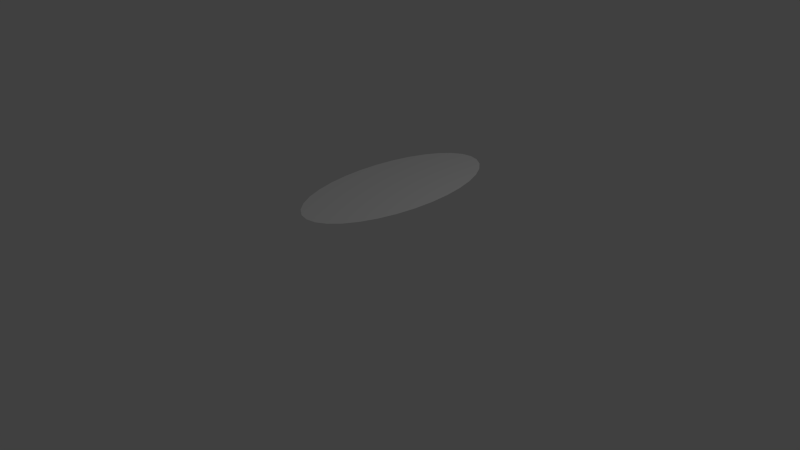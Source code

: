 # Source: sol.blend  (saved by Blender 2.69.0; exported with 4.5.12 LTS)
import bpy
from mathutils import Matrix  # noqa: F401  (used for matrix-valued properties, if any)

bpy.ops.wm.read_factory_settings(use_empty=True)
scene = bpy.context.scene
scene.name = 'Scene'

# ---- collections
col_collection_1 = bpy.data.collections.new('Collection 1'); scene.collection.children.link(col_collection_1)

# ---- world
world_world = bpy.data.worlds.new('World'); scene.world = world_world
world_world.color = (0.05088, 0.05088, 0.05088)
world_world.use_sun_shadow = False
world_world.sun_shadow_jitter_overblur = 0.0
world_world.cycles.sampling_method = 'MANUAL'
world_world.cycles.sample_map_resolution = 256

# ---- cameras
cam_camera = bpy.data.cameras.new('Camera')
cam_camera.clip_end = 100.0
cam_camera.lens = 35.0
cam_camera.sensor_width = 32.0
cam_camera.sensor_height = 18.0
cam_camera.ortho_scale = 7.314
cam_camera.dof.focus_distance = 0.0
cam_camera.dof.aperture_fstop = 128.0

# ---- lights
light_lamp = bpy.data.lights.new('Lamp', 'POINT')
light_lamp.transmission_factor = 0.0
light_lamp.cutoff_distance = 30.0
light_lamp.energy = 100.0
light_lamp.shadow_buffer_clip_start = 1.001
light_lamp.shadow_soft_size = 0.1
light_lamp.shadow_maximum_resolution = 0.006
light_lamp.use_absolute_resolution = True
light_lamp.cycles.use_multiple_importance_sampling = False

# ---- meshes
me_cylinder_003 = bpy.data.meshes.new('Cylinder.003')
me_cylinder_003.from_pydata([(-0.1608, 1.48, -0.3711), (-0.008526, 1.421, -0.3711), (0.144, 1.307, -0.3711), (0.2909, 1.144, -0.3711), (0.4264, 0.9369, -0.3711), (0.5455, 0.6941, -0.3711), (0.6435, 0.4249, -0.3711), (0.7166, 0.1397, -0.3711), (0.762, -0.1506, -0.3711), (0.7781, -0.4349, -0.3711), (0.7641, -0.7022, -0.3711), (0.7206, -0.9422, -0.3711), (0.6493, -1.146, -0.3711), (0.553, -1.305, -0.3711), (0.4352, -1.414, -0.3711), (0.3006, -1.468, -0.3711), (0.1544, -1.466, -0.3711), (0.002038, -1.407, -0.3711), (-0.1505, -1.293, -0.3711), (-0.2974, -1.13, -0.3711), (-0.4329, -0.9229, -0.3711), (-0.552, -0.6802, -0.3711), (-0.6499, -0.411, -0.3711), (-0.7231, -0.1257, -0.3711), (-0.7685, 0.1646, -0.3711), (-0.7845, 0.4489, -0.3711), (-0.7706, 0.7162, -0.3711), (-0.7271, 0.9562, -0.3711), (-0.6558, 1.16, -0.3711), (-0.5594, 1.319, -0.3711), (-0.4417, 1.428, -0.3711), (-0.3071, 1.482, -0.3711), (0.09316, 1.345, -0.3711), (0.04232, 1.383, -0.3711), (0.2419, 1.198, -0.3711), (0.193, 1.253, -0.3711), (0.3812, 1.006, -0.3711), (0.3361, 1.075, -0.3711), (0.5058, 0.775, -0.3711), (0.4661, 0.856, -0.3711), (0.6108, 0.5147, -0.3711), (0.5781, 0.6044, -0.3711), (0.6922, 0.2348, -0.3711), (0.6678, 0.3299, -0.3711), (0.7469, -0.05385, -0.3711), (0.7317, 0.04293, -0.3711), (0.7727, -0.3401, -0.3711), (0.7674, -0.2454, -0.3711), (0.7687, -0.6131, -0.3711), (0.7734, -0.524, -0.3711), (0.7351, -0.8622, -0.3711), (0.7496, -0.7822, -0.3711), (0.6731, -1.078, -0.3711), (0.6968, -1.01, -0.3711), (0.5851, -1.252, -0.3711), (0.6172, -1.199, -0.3711), (0.4745, -1.378, -0.3711), (0.5137, -1.341, -0.3711), (0.3455, -1.45, -0.3711), (0.3904, -1.432, -0.3711), (0.2031, -1.467, -0.3711), (0.2519, -1.467, -0.3711), (0.05281, -1.426, -0.3711), (0.1036, -1.446, -0.3711), (-0.09965, -1.331, -0.3711), (-0.0488, -1.369, -0.3711), (-0.2484, -1.184, -0.3711), (-0.1994, -1.239, -0.3711), (-0.3877, -0.9919, -0.3711), (-0.3425, -1.061, -0.3711), (-0.5123, -0.7611, -0.3711), (-0.4726, -0.842, -0.3711), (-0.6173, -0.5007, -0.3711), (-0.5846, -0.5904, -0.3711), (-0.6987, -0.2208, -0.3711), (-0.6743, -0.3159, -0.3711), (-0.7534, 0.06781, -0.3711), (-0.7382, -0.02897, -0.3711), (-0.7792, 0.3541, -0.3711), (-0.7739, 0.2593, -0.3711), (-0.7752, 0.6271, -0.3711), (-0.7799, 0.538, -0.3711), (-0.7416, 0.8762, -0.3711), (-0.7561, 0.7962, -0.3711), (-0.6796, 1.092, -0.3711), (-0.7033, 1.024, -0.3711), (-0.5916, 1.266, -0.3711), (-0.6237, 1.213, -0.3711), (-0.4809, 1.392, -0.3711), (-0.5202, 1.355, -0.3711), (-0.352, 1.464, -0.3711), (-0.3968, 1.446, -0.3711), (-0.2096, 1.48, -0.3711), (-0.2584, 1.481, -0.3711)], [], [(1, 0, 92, 93, 31, 90, 91, 30, 88, 89, 29, 86, 87, 28, 84, 85, 27, 82, 83, 26, 80, 81, 25, 78, 79, 24, 76, 77, 23, 74, 75, 22, 72, 73, 21, 70, 71, 20, 68, 69, 19, 66, 67, 18, 64, 65, 17, 62, 63, 16, 60, 61, 15, 58, 59, 14, 56, 57, 13, 54, 55, 12, 52, 53, 11, 50, 51, 10, 48, 49, 9, 46, 47, 8, 44, 45, 7, 42, 43, 6, 40, 41, 5, 38, 39, 4, 36, 37, 3, 34, 35, 2, 32, 33)])
_uv = me_cylinder_003.uv_layers.new(name='UV coord')
_uv.uv.foreach_set('vector', [0.0, 0.0, 0.0, 0.0, 0.0, 0.0, 0.0, 0.0, 0.0, 0.0, 0.0, 0.0, 0.0, 0.0, 0.0, 0.0, 0.0, 0.0, 0.0, 0.0, 0.0, 0.0, 0.0, 0.0, 0.0, 0.0, 0.0, 0.0, 0.0, 0.0, 0.0, 0.0, 0.0, 0.0, 0.0, 0.0, 0.0, 0.0, 0.0, 0.0, 0.0, 0.0, 0.0, 0.0, 0.0, 0.0, 0.0, 0.0, 0.0, 0.0, 0.0, 0.0, 0.0, 0.0, 0.0, 0.0, 0.0, 0.0, 0.0, 0.0, 0.0, 0.0, 0.0, 0.0, 0.0, 0.0, 0.0, 0.0, 0.0, 0.0, 0.0, 0.0, 0.0, 0.0, 0.0, 0.0, 0.0, 0.0, 0.0, 0.0, 0.0, 0.0, 0.0, 0.0, 0.0, 0.0, 0.0, 0.0, 0.0, 0.0, 0.0, 0.0, 0.0, 0.0, 0.0, 0.0, 0.0, 0.0, 0.0, 0.0, 0.0, 0.0, 0.0, 0.0, 0.0, 0.0, 0.0, 0.0, 0.0, 0.0, 0.0, 0.0, 0.0, 0.0, 0.0, 0.0, 0.0, 0.0, 0.0, 0.0, 0.0, 0.0, 0.0, 0.0, 0.0, 0.0, 0.0, 0.0, 0.0, 0.0, 0.0, 0.0, 0.0, 0.0, 0.0, 0.0, 0.0, 0.0, 0.0, 0.0, 0.0, 0.0, 0.0, 0.0, 0.0, 0.0, 0.0, 0.0, 0.0, 0.0, 0.0, 0.0, 0.0, 0.0, 0.0, 0.0, 0.0, 0.0, 0.0, 0.0, 0.0, 0.0, 0.0, 0.0, 0.0, 0.0, 0.0, 0.0, 0.0, 0.0, 0.0, 0.0, 0.0, 0.0, 0.0, 0.0, 0.0, 0.0, 0.0, 0.0, 0.0, 0.0, 0.0, 0.0, 0.0, 0.0, 0.0, 0.0])
me_cylinder_003.use_remesh_preserve_volume = False
me_cylinder_003.use_remesh_preserve_attributes = False
me_cylinder_003.use_mirror_vertex_groups = False
me_cylinder_003.update()

# ---- objects
ob_cylinder = bpy.data.objects.new('Cylinder', me_cylinder_003)
ob_lamp = bpy.data.objects.new('Lamp', light_lamp)
ob_camera = bpy.data.objects.new('Camera', cam_camera)

# ---- transforms, parenting, visibility, modifiers, constraints
ob_cylinder.location = (0.1581, 0.2383, 1.161)
ob_cylinder.rotation_euler = (0.0, 0.0, -0.2096)
ob_cylinder.scale = (0.9175, 0.9175, 0.5983)
ob_cylinder.lineart.crease_threshold = 0.0
ob_lamp.location = (4.076, 1.005, 5.904)
ob_lamp.rotation_euler = (0.6503, 0.05522, 1.866)
ob_lamp.lock_rotations_4d = False
ob_lamp.empty_display_type = 'ARROWS'
ob_lamp.color = (0.0, 0.0, 0.0, 0.0)
ob_lamp.lineart.crease_threshold = 0.0
ob_camera.location = (7.481, -6.508, 5.344)
ob_camera.rotation_euler = (1.109, 0.01082, 0.8149)
ob_camera.lock_rotations_4d = False
ob_camera.empty_display_type = 'ARROWS'
ob_camera.color = (0.0, 0.0, 0.0, 0.0)
ob_camera.display_type = 'WIRE'
ob_camera.lineart.crease_threshold = 0.0

# ---- collection membership
col_collection_1.objects.link(ob_cylinder)
col_collection_1.objects.link(ob_lamp)
col_collection_1.objects.link(ob_camera)

# ---- scene / render settings (as saved in the file)
scene.camera = ob_camera
scene.frame_start = 1; scene.frame_end = 250; scene.frame_set(1)
scene.render.engine = 'BLENDER_EEVEE_NEXT'
scene.render.image_settings.compression = 90
scene.render.resolution_percentage = 50
scene.render.dither_intensity = 0.0
scene.cycles.use_denoising = False
scene.cycles.samples = 10
scene.cycles.sampling_pattern = 'TABULATED_SOBOL'
scene.cycles.light_sampling_threshold = 0.0
scene.cycles.use_adaptive_sampling = False
scene.cycles.use_light_tree = False
scene.cycles.blur_glossy = 0.0
scene.cycles.volume_bounces = 1
scene.cycles.pixel_filter_type = 'GAUSSIAN'
scene.cycles.sample_clamp_indirect = 0.0
scene.view_settings.view_transform = 'Standard'
bpy.context.view_layer.update()
